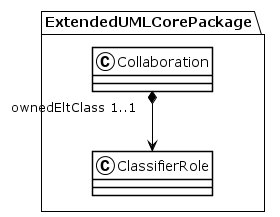

The diagram above was rendered by PlantUML. Its source (embedded in the PNG):
@startuml
!theme plain
package ExtendedUMLCorePackage {
class Collaboration {
}
Collaboration "ownedEltClass 1..1" *--> ClassifierRole
class ClassifierRole {
}
}
@enduml